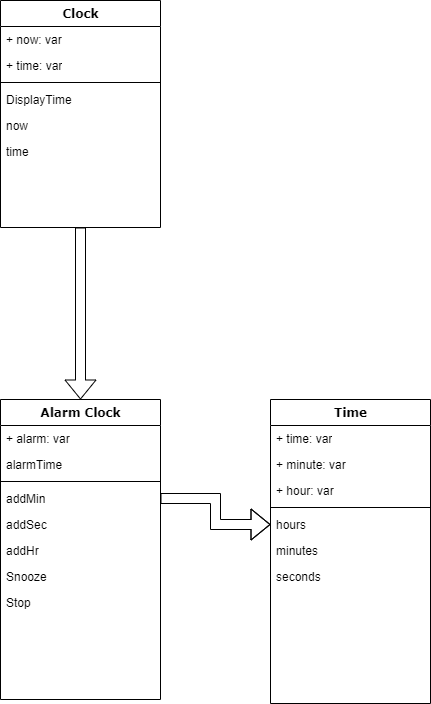

The diagram above was exported from draw.io. Its source (the exported page's mxGraphModel, read from the mxfile embedded in the PNG):
<mxGraphModel dx="1038" dy="539" grid="1" gridSize="10" guides="1" tooltips="1" connect="1" arrows="1" fold="1" page="1" pageScale="1" pageWidth="1100" pageHeight="850" background="none" math="0" shadow="0">
  <root>
    <mxCell id="0" />
    <mxCell id="1" parent="0" />
    <mxCell id="n7FyHYqTQzqHsE23kYHY-2" style="edgeStyle=orthogonalEdgeStyle;shape=flexArrow;rounded=0;orthogonalLoop=1;jettySize=auto;html=1;entryX=0.5;entryY=0;entryDx=0;entryDy=0;" parent="1" source="78961159f06e98e8-17" target="78961159f06e98e8-56" edge="1">
      <mxGeometry relative="1" as="geometry" />
    </mxCell>
    <mxCell id="78961159f06e98e8-17" value="Clock" style="swimlane;html=1;fontStyle=1;align=center;verticalAlign=top;childLayout=stackLayout;horizontal=1;startSize=26;horizontalStack=0;resizeParent=1;resizeLast=0;collapsible=1;marginBottom=0;swimlaneFillColor=#ffffff;rounded=0;shadow=0;comic=0;labelBackgroundColor=none;strokeWidth=1;fillColor=none;fontFamily=Verdana;fontSize=12" parent="1" vertex="1">
      <mxGeometry x="90" y="83" width="160" height="227" as="geometry" />
    </mxCell>
    <mxCell id="78961159f06e98e8-21" value="+ now: var" style="text;html=1;strokeColor=none;fillColor=none;align=left;verticalAlign=top;spacingLeft=4;spacingRight=4;whiteSpace=wrap;overflow=hidden;rotatable=0;points=[[0,0.5],[1,0.5]];portConstraint=eastwest;" parent="78961159f06e98e8-17" vertex="1">
      <mxGeometry y="26" width="160" height="26" as="geometry" />
    </mxCell>
    <mxCell id="78961159f06e98e8-23" value="+ time: var" style="text;html=1;strokeColor=none;fillColor=none;align=left;verticalAlign=top;spacingLeft=4;spacingRight=4;whiteSpace=wrap;overflow=hidden;rotatable=0;points=[[0,0.5],[1,0.5]];portConstraint=eastwest;" parent="78961159f06e98e8-17" vertex="1">
      <mxGeometry y="52" width="160" height="26" as="geometry" />
    </mxCell>
    <mxCell id="78961159f06e98e8-19" value="" style="line;html=1;strokeWidth=1;fillColor=none;align=left;verticalAlign=middle;spacingTop=-1;spacingLeft=3;spacingRight=3;rotatable=0;labelPosition=right;points=[];portConstraint=eastwest;" parent="78961159f06e98e8-17" vertex="1">
      <mxGeometry y="78" width="160" height="8" as="geometry" />
    </mxCell>
    <mxCell id="78961159f06e98e8-20" value="DisplayTime" style="text;html=1;strokeColor=none;fillColor=none;align=left;verticalAlign=top;spacingLeft=4;spacingRight=4;whiteSpace=wrap;overflow=hidden;rotatable=0;points=[[0,0.5],[1,0.5]];portConstraint=eastwest;" parent="78961159f06e98e8-17" vertex="1">
      <mxGeometry y="86" width="160" height="26" as="geometry" />
    </mxCell>
    <mxCell id="78961159f06e98e8-27" value="now" style="text;html=1;strokeColor=none;fillColor=none;align=left;verticalAlign=top;spacingLeft=4;spacingRight=4;whiteSpace=wrap;overflow=hidden;rotatable=0;points=[[0,0.5],[1,0.5]];portConstraint=eastwest;" parent="78961159f06e98e8-17" vertex="1">
      <mxGeometry y="112" width="160" height="26" as="geometry" />
    </mxCell>
    <mxCell id="n7FyHYqTQzqHsE23kYHY-1" value="time" style="text;html=1;strokeColor=none;fillColor=none;align=left;verticalAlign=top;spacingLeft=4;spacingRight=4;whiteSpace=wrap;overflow=hidden;rotatable=0;points=[[0,0.5],[1,0.5]];portConstraint=eastwest;" parent="78961159f06e98e8-17" vertex="1">
      <mxGeometry y="138" width="160" height="26" as="geometry" />
    </mxCell>
    <mxCell id="78961159f06e98e8-56" value="Alarm Clock" style="swimlane;html=1;fontStyle=1;align=center;verticalAlign=top;childLayout=stackLayout;horizontal=1;startSize=26;horizontalStack=0;resizeParent=1;resizeLast=0;collapsible=1;marginBottom=0;swimlaneFillColor=#ffffff;rounded=0;shadow=0;comic=0;labelBackgroundColor=none;strokeWidth=1;fillColor=none;fontFamily=Verdana;fontSize=12" parent="1" vertex="1">
      <mxGeometry x="90" y="482.00000000000006" width="160" height="300" as="geometry" />
    </mxCell>
    <mxCell id="78961159f06e98e8-60" value="+ alarm: var" style="text;html=1;strokeColor=none;fillColor=none;align=left;verticalAlign=top;spacingLeft=4;spacingRight=4;whiteSpace=wrap;overflow=hidden;rotatable=0;points=[[0,0.5],[1,0.5]];portConstraint=eastwest;" parent="78961159f06e98e8-56" vertex="1">
      <mxGeometry y="26" width="160" height="26" as="geometry" />
    </mxCell>
    <mxCell id="n7FyHYqTQzqHsE23kYHY-8" value="alarmTime" style="text;html=1;strokeColor=none;fillColor=none;align=left;verticalAlign=top;spacingLeft=4;spacingRight=4;whiteSpace=wrap;overflow=hidden;rotatable=0;points=[[0,0.5],[1,0.5]];portConstraint=eastwest;" parent="78961159f06e98e8-56" vertex="1">
      <mxGeometry y="52" width="160" height="26" as="geometry" />
    </mxCell>
    <mxCell id="78961159f06e98e8-64" value="" style="line;html=1;strokeWidth=1;fillColor=none;align=left;verticalAlign=middle;spacingTop=-1;spacingLeft=3;spacingRight=3;rotatable=0;labelPosition=right;points=[];portConstraint=eastwest;" parent="78961159f06e98e8-56" vertex="1">
      <mxGeometry y="78" width="160" height="8" as="geometry" />
    </mxCell>
    <mxCell id="78961159f06e98e8-65" value="addMin" style="text;html=1;strokeColor=none;fillColor=none;align=left;verticalAlign=top;spacingLeft=4;spacingRight=4;whiteSpace=wrap;overflow=hidden;rotatable=0;points=[[0,0.5],[1,0.5]];portConstraint=eastwest;" parent="78961159f06e98e8-56" vertex="1">
      <mxGeometry y="86" width="160" height="26" as="geometry" />
    </mxCell>
    <mxCell id="78961159f06e98e8-66" value="addSec" style="text;html=1;strokeColor=none;fillColor=none;align=left;verticalAlign=top;spacingLeft=4;spacingRight=4;whiteSpace=wrap;overflow=hidden;rotatable=0;points=[[0,0.5],[1,0.5]];portConstraint=eastwest;" parent="78961159f06e98e8-56" vertex="1">
      <mxGeometry y="112" width="160" height="26" as="geometry" />
    </mxCell>
    <mxCell id="78961159f06e98e8-68" value="addHr" style="text;html=1;strokeColor=none;fillColor=none;align=left;verticalAlign=top;spacingLeft=4;spacingRight=4;whiteSpace=wrap;overflow=hidden;rotatable=0;points=[[0,0.5],[1,0.5]];portConstraint=eastwest;" parent="78961159f06e98e8-56" vertex="1">
      <mxGeometry y="138" width="160" height="26" as="geometry" />
    </mxCell>
    <mxCell id="n7FyHYqTQzqHsE23kYHY-10" value="Snooze" style="text;html=1;strokeColor=none;fillColor=none;align=left;verticalAlign=top;spacingLeft=4;spacingRight=4;whiteSpace=wrap;overflow=hidden;rotatable=0;points=[[0,0.5],[1,0.5]];portConstraint=eastwest;" parent="78961159f06e98e8-56" vertex="1">
      <mxGeometry y="164" width="160" height="26" as="geometry" />
    </mxCell>
    <mxCell id="n7FyHYqTQzqHsE23kYHY-11" value="Stop" style="text;html=1;strokeColor=none;fillColor=none;align=left;verticalAlign=top;spacingLeft=4;spacingRight=4;whiteSpace=wrap;overflow=hidden;rotatable=0;points=[[0,0.5],[1,0.5]];portConstraint=eastwest;" parent="78961159f06e98e8-56" vertex="1">
      <mxGeometry y="190" width="160" height="26" as="geometry" />
    </mxCell>
    <mxCell id="78961159f06e98e8-69" value="Time" style="swimlane;html=1;fontStyle=1;align=center;verticalAlign=top;childLayout=stackLayout;horizontal=1;startSize=26;horizontalStack=0;resizeParent=1;resizeLast=0;collapsible=1;marginBottom=0;swimlaneFillColor=#ffffff;rounded=0;shadow=0;comic=0;labelBackgroundColor=none;strokeWidth=1;fillColor=none;fontFamily=Verdana;fontSize=12" parent="1" vertex="1">
      <mxGeometry x="360" y="481.9999999999999" width="160" height="304" as="geometry" />
    </mxCell>
    <mxCell id="n7FyHYqTQzqHsE23kYHY-5" value="+ time: var" style="text;html=1;strokeColor=none;fillColor=none;align=left;verticalAlign=top;spacingLeft=4;spacingRight=4;whiteSpace=wrap;overflow=hidden;rotatable=0;points=[[0,0.5],[1,0.5]];portConstraint=eastwest;" parent="78961159f06e98e8-69" vertex="1">
      <mxGeometry y="26" width="160" height="26" as="geometry" />
    </mxCell>
    <mxCell id="n7FyHYqTQzqHsE23kYHY-7" value="+ minute: var" style="text;html=1;strokeColor=none;fillColor=none;align=left;verticalAlign=top;spacingLeft=4;spacingRight=4;whiteSpace=wrap;overflow=hidden;rotatable=0;points=[[0,0.5],[1,0.5]];portConstraint=eastwest;" parent="78961159f06e98e8-69" vertex="1">
      <mxGeometry y="52" width="160" height="26" as="geometry" />
    </mxCell>
    <mxCell id="n7FyHYqTQzqHsE23kYHY-6" value="+ hour: var" style="text;html=1;strokeColor=none;fillColor=none;align=left;verticalAlign=top;spacingLeft=4;spacingRight=4;whiteSpace=wrap;overflow=hidden;rotatable=0;points=[[0,0.5],[1,0.5]];portConstraint=eastwest;" parent="78961159f06e98e8-69" vertex="1">
      <mxGeometry y="78" width="160" height="26" as="geometry" />
    </mxCell>
    <mxCell id="78961159f06e98e8-77" value="" style="line;html=1;strokeWidth=1;fillColor=none;align=left;verticalAlign=middle;spacingTop=-1;spacingLeft=3;spacingRight=3;rotatable=0;labelPosition=right;points=[];portConstraint=eastwest;" parent="78961159f06e98e8-69" vertex="1">
      <mxGeometry y="104" width="160" height="8" as="geometry" />
    </mxCell>
    <mxCell id="78961159f06e98e8-78" value="hours" style="text;html=1;strokeColor=none;fillColor=none;align=left;verticalAlign=top;spacingLeft=4;spacingRight=4;whiteSpace=wrap;overflow=hidden;rotatable=0;points=[[0,0.5],[1,0.5]];portConstraint=eastwest;" parent="78961159f06e98e8-69" vertex="1">
      <mxGeometry y="112" width="160" height="26" as="geometry" />
    </mxCell>
    <mxCell id="78961159f06e98e8-79" value="minutes" style="text;html=1;strokeColor=none;fillColor=none;align=left;verticalAlign=top;spacingLeft=4;spacingRight=4;whiteSpace=wrap;overflow=hidden;rotatable=0;points=[[0,0.5],[1,0.5]];portConstraint=eastwest;" parent="78961159f06e98e8-69" vertex="1">
      <mxGeometry y="138" width="160" height="26" as="geometry" />
    </mxCell>
    <mxCell id="78961159f06e98e8-80" value="seconds" style="text;html=1;strokeColor=none;fillColor=none;align=left;verticalAlign=top;spacingLeft=4;spacingRight=4;whiteSpace=wrap;overflow=hidden;rotatable=0;points=[[0,0.5],[1,0.5]];portConstraint=eastwest;" parent="78961159f06e98e8-69" vertex="1">
      <mxGeometry y="164" width="160" height="26" as="geometry" />
    </mxCell>
    <mxCell id="n7FyHYqTQzqHsE23kYHY-3" value="" style="edgeStyle=orthogonalEdgeStyle;shape=flexArrow;rounded=0;orthogonalLoop=1;jettySize=auto;html=1;" parent="1" source="78961159f06e98e8-65" target="78961159f06e98e8-78" edge="1">
      <mxGeometry relative="1" as="geometry" />
    </mxCell>
  </root>
</mxGraphModel>